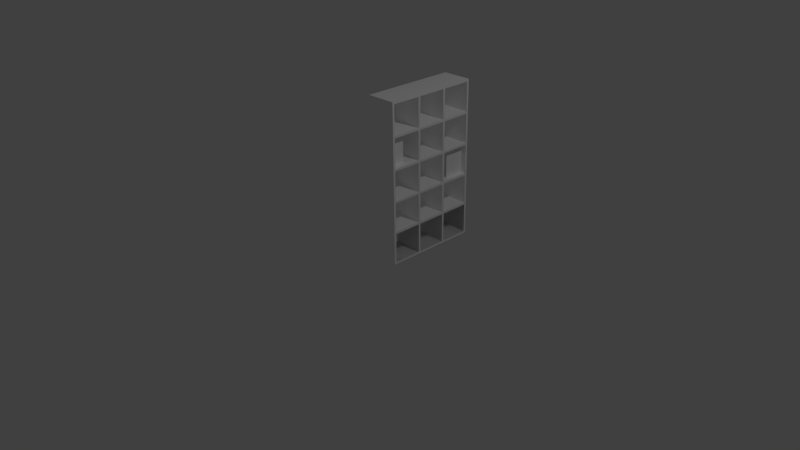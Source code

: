 # Source: bookshelf.blend  (saved by Blender 2.73.0; exported with 4.5.12 LTS)
import bpy
from mathutils import Matrix  # noqa: F401  (used for matrix-valued properties, if any)

bpy.ops.wm.read_factory_settings(use_empty=True)
scene = bpy.context.scene
scene.name = 'Scene'

# ---- collections
col_collection_1 = bpy.data.collections.new('Collection 1'); scene.collection.children.link(col_collection_1)

# ---- materials (node trees are filled in below, after node groups)
mat_books2 = bpy.data.materials.new('books2')
mat_books2.alpha_threshold = 0.0
mat_books2.use_transparent_shadow = False
mat_books2.diffuse_color = (1.0, 1.0, 1.0, 1.0)
mat_books2.roughness = 0.5
mat_books = bpy.data.materials.new('books')
mat_books.alpha_threshold = 0.0
mat_books.use_transparent_shadow = False
mat_books.diffuse_color = (1.0, 1.0, 1.0, 1.0)
mat_books.roughness = 0.5
mat_white = bpy.data.materials.new('white')
mat_white.alpha_threshold = 0.0
mat_white.use_transparent_shadow = False
mat_white.diffuse_color = (1.0, 1.0, 1.0, 1.0)
mat_white.roughness = 0.5
mat_temp = bpy.data.materials.new('temp')
mat_temp.alpha_threshold = 0.0
mat_temp.use_transparent_shadow = False
mat_temp.roughness = 0.5

# ---- material node trees

# ---- world
world_world = bpy.data.worlds.new('World'); scene.world = world_world
world_world.color = (0.05088, 0.05088, 0.05088)
world_world.use_sun_shadow = False
world_world.sun_shadow_jitter_overblur = 0.0
world_world.cycles.sampling_method = 'MANUAL'
world_world.cycles.sample_map_resolution = 256

# ---- cameras
cam_camera = bpy.data.cameras.new('Camera')
cam_camera.clip_end = 100.0
cam_camera.lens = 35.0
cam_camera.sensor_width = 32.0
cam_camera.sensor_height = 18.0
cam_camera.ortho_scale = 7.314
cam_camera.dof.focus_distance = 0.0
cam_camera.dof.aperture_fstop = 128.0

# ---- lights
light_lamp = bpy.data.lights.new('Lamp', 'POINT')
light_lamp.transmission_factor = 0.0
light_lamp.cutoff_distance = 30.0
light_lamp.energy = 100.0
light_lamp.shadow_buffer_clip_start = 1.001
light_lamp.shadow_soft_size = 0.1
light_lamp.shadow_maximum_resolution = 0.006
light_lamp.use_absolute_resolution = True
light_lamp.cycles.use_multiple_importance_sampling = False

# ---- meshes
me_object_3 = bpy.data.meshes.new('object_3')
me_object_3.from_pydata([(0.3246, 1.166, -0.989), (0.3246, 1.166, -1.26), (0.3246, 0.87, -1.26), (0.3246, 0.87, -0.989), (0.0, 0.0, 0.0), (0.0, 0.0, -1.29), (0.4, 0.0, -1.29), (0.4, 0.0, 0.0), (0.0, 0.0, -1.29), (0.0, 2.13, -1.29), (0.4, 2.13, -1.29), (0.4, 0.0, -1.29), (0.0, 2.13, -1.29), (0.0, 2.13, 0.0), (0.4, 2.13, 0.0), (0.4, 2.13, -1.29), (0.0, 2.13, 0.0), (0.0, 0.0, 0.0), (0.4, 0.0, 0.0), (0.4, 2.13, 0.0), (0.0, 0.42, -0.87), (0.0, 0.42, -1.26), (0.4, 0.42, -1.26), (0.4, 0.42, -0.87), (0.0, 0.42, -1.26), (0.0, 0.03, -1.26), (0.4, 0.03, -1.26), (0.4, 0.42, -1.26), (0.0, 0.03, -1.26), (0.0, 0.03, -0.87), (0.4, 0.03, -0.87), (0.4, 0.03, -1.26), (0.0, 0.03, -0.87), (0.0, 0.42, -0.87), (0.4, 0.42, -0.87), (0.4, 0.03, -0.87), (0.0, 0.42, -0.03), (0.0, 0.42, -0.42), (0.4, 0.42, -0.42), (0.4, 0.42, -0.03), (0.0, 0.42, -0.42), (0.0, 0.03, -0.42), (0.4, 0.03, -0.42), (0.4, 0.42, -0.42), (0.0, 0.03, -0.42), (0.0, 0.03, -0.03), (0.4, 0.03, -0.03), (0.4, 0.03, -0.42), (0.0, 0.03, -0.03), (0.0, 0.42, -0.03), (0.4, 0.42, -0.03), (0.4, 0.03, -0.03), (0.0, 0.42, -0.45), (0.0, 0.42, -0.84), (0.4, 0.42, -0.84), (0.4, 0.42, -0.45), (0.0, 0.42, -0.84), (0.0, 0.03, -0.84), (0.4, 0.03, -0.84), (0.4, 0.42, -0.84), (0.0, 0.03, -0.84), (0.0, 0.03, -0.45), (0.4, 0.03, -0.45), (0.4, 0.03, -0.84), (0.0, 0.03, -0.45), (0.0, 0.42, -0.45), (0.4, 0.42, -0.45), (0.4, 0.03, -0.45), (0.0, 1.71, -0.03), (0.0, 2.1, -0.03), (0.4, 2.1, -0.03), (0.4, 1.71, -0.03), (0.0, 2.1, -0.03), (0.0, 2.1, -0.42), (0.4, 2.1, -0.42), (0.4, 2.1, -0.03), (0.0, 2.1, -0.42), (0.0, 1.71, -0.42), (0.4, 1.71, -0.42), (0.4, 2.1, -0.42), (0.0, 1.71, -0.42), (0.0, 1.71, -0.03), (0.4, 1.71, -0.03), (0.4, 1.71, -0.42), (0.0, 1.71, -0.45), (0.0, 2.1, -0.45), (0.4, 2.1, -0.45), (0.4, 1.71, -0.45), (0.0, 2.1, -0.45), (0.0, 2.1, -0.84), (0.4, 2.1, -0.84), (0.4, 2.1, -0.45), (0.0, 2.1, -0.84), (0.0, 1.71, -0.84), (0.4, 1.71, -0.84), (0.4, 2.1, -0.84), (0.0, 1.71, -0.84), (0.0, 1.71, -0.45), (0.4, 1.71, -0.45), (0.4, 1.71, -0.84), (0.0, 1.71, -0.87), (0.0, 2.1, -0.87), (0.4, 2.1, -0.87), (0.4, 1.71, -0.87), (0.0, 2.1, -0.87), (0.0, 2.1, -1.26), (0.4, 2.1, -1.26), (0.4, 2.1, -0.87), (0.0, 2.1, -1.26), (0.0, 1.71, -1.26), (0.4, 1.71, -1.26), (0.4, 2.1, -1.26), (0.0, 1.71, -1.26), (0.0, 1.71, -0.87), (0.4, 1.71, -0.87), (0.4, 1.71, -1.26), (0.0, 1.29, -0.87), (0.0, 1.68, -0.87), (0.4, 1.68, -0.87), (0.4, 1.29, -0.87), (0.0, 1.68, -0.87), (0.0, 1.68, -1.26), (0.4, 1.68, -1.26), (0.4, 1.68, -0.87), (0.0, 1.68, -1.26), (0.0, 1.29, -1.26), (0.4, 1.29, -1.26), (0.4, 1.68, -1.26), (0.0, 1.29, -1.26), (0.0, 1.29, -0.87), (0.4, 1.29, -0.87), (0.4, 1.29, -1.26), (0.0, 1.29, -0.45), (0.0, 1.68, -0.45), (0.4, 1.68, -0.45), (0.4, 1.29, -0.45), (0.0, 1.68, -0.45), (0.0, 1.68, -0.84), (0.4, 1.68, -0.84), (0.4, 1.68, -0.45), (0.0, 1.68, -0.84), (0.0, 1.29, -0.84), (0.4, 1.29, -0.84), (0.4, 1.68, -0.84), (0.0, 1.29, -0.84), (0.0, 1.29, -0.45), (0.4, 1.29, -0.45), (0.4, 1.29, -0.84), (0.0, 1.29, -0.03), (0.0, 1.68, -0.03), (0.4, 1.68, -0.03), (0.4, 1.29, -0.03), (0.0, 1.68, -0.03), (0.0, 1.68, -0.42), (0.4, 1.68, -0.42), (0.4, 1.68, -0.03), (0.0, 1.68, -0.42), (0.0, 1.29, -0.42), (0.4, 1.29, -0.42), (0.4, 1.68, -0.42), (0.0, 1.29, -0.42), (0.0, 1.29, -0.03), (0.4, 1.29, -0.03), (0.4, 1.29, -0.42), (0.0, 0.87, -0.87), (0.0, 1.26, -0.87), (0.4, 1.26, -0.87), (0.4, 0.87, -0.87), (0.0, 1.26, -0.87), (0.0, 1.26, -1.26), (0.4, 1.26, -1.26), (0.4, 1.26, -0.87), (0.0, 1.26, -1.26), (0.0, 0.87, -1.26), (0.4, 0.87, -1.26), (0.4, 1.26, -1.26), (0.0, 0.87, -1.26), (0.0, 0.87, -0.87), (0.4, 0.87, -0.87), (0.4, 0.87, -1.26), (0.0, 0.87, -0.45), (0.0, 1.26, -0.45), (0.4, 1.26, -0.45), (0.4, 0.87, -0.45), (0.0, 1.26, -0.45), (0.0, 1.26, -0.84), (0.4, 1.26, -0.84), (0.4, 1.26, -0.45), (0.0, 1.26, -0.84), (0.0, 0.87, -0.84), (0.4, 0.87, -0.84), (0.4, 1.26, -0.84), (0.0, 0.87, -0.84), (0.0, 0.87, -0.45), (0.4, 0.87, -0.45), (0.4, 0.87, -0.84), (0.0, 0.87, -0.03), (0.0, 1.26, -0.03), (0.4, 1.26, -0.03), (0.4, 0.87, -0.03), (0.0, 1.26, -0.03), (0.0, 1.26, -0.42), (0.4, 1.26, -0.42), (0.4, 1.26, -0.03), (0.0, 1.26, -0.42), (0.0, 0.87, -0.42), (0.4, 0.87, -0.42), (0.4, 1.26, -0.42), (0.0, 0.87, -0.42), (0.0, 0.87, -0.03), (0.4, 0.87, -0.03), (0.4, 0.87, -0.42), (0.0, 0.45, -0.87), (0.0, 0.84, -0.87), (0.4, 0.84, -0.87), (0.4, 0.45, -0.87), (0.0, 0.84, -0.87), (0.0, 0.84, -1.26), (0.4, 0.84, -1.26), (0.4, 0.84, -0.87), (0.0, 0.84, -1.26), (0.0, 0.45, -1.26), (0.4, 0.45, -1.26), (0.4, 0.84, -1.26), (0.0, 0.45, -1.26), (0.0, 0.45, -0.87), (0.4, 0.45, -0.87), (0.4, 0.45, -1.26), (0.0, 0.45, -0.45), (0.0, 0.84, -0.45), (0.4, 0.84, -0.45), (0.4, 0.45, -0.45), (0.0, 0.84, -0.45), (0.0, 0.84, -0.84), (0.4, 0.84, -0.84), (0.4, 0.84, -0.45), (0.0, 0.84, -0.84), (0.0, 0.45, -0.84), (0.4, 0.45, -0.84), (0.4, 0.84, -0.84), (0.0, 0.45, -0.84), (0.0, 0.45, -0.45), (0.4, 0.45, -0.45), (0.4, 0.45, -0.84), (0.0, 0.45, -0.03), (0.0, 0.84, -0.03), (0.4, 0.84, -0.03), (0.4, 0.45, -0.03), (0.0, 0.84, -0.03), (0.0, 0.84, -0.42), (0.4, 0.84, -0.42), (0.4, 0.84, -0.03), (0.0, 0.84, -0.42), (0.0, 0.45, -0.42), (0.4, 0.45, -0.42), (0.4, 0.84, -0.42), (0.0, 0.45, -0.42), (0.0, 0.45, -0.03), (0.4, 0.45, -0.03), (0.4, 0.45, -0.42), (0.0, 0.03, -0.87), (0.0, 0.42, -0.87), (0.4, 0.42, -0.87), (0.4, 0.03, -0.87), (0.0, 0.42, -0.87), (0.0, 0.42, -1.26), (0.4, 0.42, -1.26), (0.4, 0.42, -0.87), (0.0, 0.42, -1.26), (0.0, 0.03, -1.26), (0.4, 0.03, -1.26), (0.4, 0.42, -1.26), (0.0, 0.03, -1.26), (0.0, 0.03, -0.87), (0.4, 0.03, -0.87), (0.4, 0.03, -1.26), (0.0, 0.03, -0.45), (0.0, 0.42, -0.45), (0.4, 0.42, -0.45), (0.4, 0.03, -0.45), (0.0, 0.42, -0.45), (0.0, 0.42, -0.84), (0.4, 0.42, -0.84), (0.4, 0.42, -0.45), (0.0, 0.42, -0.84), (0.0, 0.03, -0.84), (0.4, 0.03, -0.84), (0.4, 0.42, -0.84), (0.0, 0.03, -0.84), (0.0, 0.03, -0.45), (0.4, 0.03, -0.45), (0.4, 0.03, -0.84), (0.0, 0.03, -0.03), (0.0, 0.42, -0.03), (0.4, 0.42, -0.03), (0.4, 0.03, -0.03), (0.0, 0.42, -0.03), (0.0, 0.42, -0.42), (0.4, 0.42, -0.42), (0.4, 0.42, -0.03), (0.0, 0.42, -0.42), (0.0, 0.03, -0.42), (0.4, 0.03, -0.42), (0.4, 0.42, -0.42), (0.0, 0.03, -0.42), (0.0, 0.03, -0.03), (0.4, 0.03, -0.03), (0.4, 0.03, -0.42), (0.0, 0.03, -0.03), (0.0, 0.03, -0.03), (0.0, 0.0, 0.0), (0.0, 0.03, -0.42), (0.0, 0.03, -0.45), (0.0, 0.42, -0.03), (0.0, 0.42, -0.03), (0.0, 0.45, -0.03), (0.0, 0.42, -0.42), (0.0, 0.84, -0.03), (0.0, 0.03, -0.42), (0.0, 0.87, -0.03), (0.0, 0.42, -0.45), (0.0, 0.42, -0.42), (0.0, 0.03, -0.45), (0.0, 0.42, -0.45), (0.0, 0.45, -0.45), (0.0, 0.45, -0.42), (0.0, 0.84, -0.42), (0.0, 0.42, -0.84), (0.0, 0.84, -0.45), (0.0, 0.87, -0.45), (0.0, 0.0, -1.29), (0.0, 0.87, -0.42), (0.0, 2.13, 0.0), (0.0, 1.26, -0.03), (0.0, 1.26, -0.42), (0.0, 1.29, -0.03), (0.0, 1.68, -0.03), (0.0, 1.71, -0.03), (0.0, 1.68, -0.42), (0.0, 2.1, -0.03), (0.0, 2.1, -0.42), (0.0, 1.29, -0.42), (0.0, 1.29, -0.45), (0.0, 1.26, -0.45), (0.0, 1.26, -0.84), (0.0, 1.68, -0.45), (0.0, 1.71, -0.45), (0.0, 1.71, -0.42), (0.0, 1.68, -0.84), (0.0, 2.1, -0.45), (0.0, 2.1, -0.84), (0.0, 0.84, -0.84), (0.0, 0.03, -0.87), (0.0, 0.03, -0.84), (0.0, 0.03, -0.84), (0.0, 0.03, -0.87), (0.0, 0.42, -0.87), (0.0, 0.42, -0.84), (0.0, 0.45, -0.87), (0.0, 0.45, -0.84), (0.0, 0.42, -0.87), (0.0, 0.42, -1.26), (0.0, 0.03, -1.26), (0.0, 0.03, -1.26), (0.0, 0.42, -1.26), (0.0, 0.84, -0.87), (0.0, 0.45, -1.26), (0.0, 0.84, -1.26), (0.0, 0.87, -1.26), (0.0, 0.87, -0.87), (0.0, 0.87, -0.84), (0.0, 1.26, -0.87), (0.0, 1.29, -0.87), (0.0, 1.29, -0.84), (0.0, 1.71, -0.87), (0.0, 1.71, -0.84), (0.0, 1.68, -0.87), (0.0, 1.26, -1.26), (0.0, 1.29, -1.26), (0.0, 2.13, -1.29), (0.0, 1.68, -1.26), (0.0, 1.71, -1.26), (0.0, 2.1, -0.87), (0.0, 2.1, -1.26), (0.4, 0.03, -0.03), (0.4, 0.0, 0.0), (0.4, 0.03, -0.03), (0.4, 0.03, -0.42), (0.4, 0.03, -0.45), (0.4, 0.42, -0.03), (0.4, 0.42, -0.03), (0.4, 0.45, -0.03), (0.4, 0.42, -0.42), (0.4, 0.84, -0.03), (0.4, 0.03, -0.42), (0.4, 0.87, -0.03), (0.4, 0.42, -0.45), (0.4, 0.42, -0.42), (0.4, 0.03, -0.45), (0.4, 0.42, -0.45), (0.4, 0.45, -0.45), (0.4, 0.84, -0.42), (0.4, 0.45, -0.42), (0.4, 0.42, -0.84), (0.4, 0.84, -0.45), (0.4, 0.87, -0.45), (0.4, 0.0, -1.29), (0.4, 0.87, -0.42), (0.4, 2.13, 0.0), (0.4, 1.26, -0.03), (0.4, 1.26, -0.42), (0.4, 1.29, -0.03), (0.4, 1.68, -0.03), (0.4, 1.71, -0.03), (0.4, 1.68, -0.42), (0.4, 2.1, -0.03), (0.4, 2.1, -0.42), (0.4, 1.29, -0.42), (0.4, 1.29, -0.45), (0.4, 1.26, -0.45), (0.4, 1.26, -0.84), (0.4, 1.68, -0.45), (0.4, 1.71, -0.45), (0.4, 1.71, -0.42), (0.4, 1.68, -0.84), (0.4, 2.1, -0.45), (0.4, 2.1, -0.84), (0.4, 0.84, -0.84), (0.4, 0.03, -0.87), (0.4, 0.03, -0.84), (0.4, 0.03, -0.84), (0.4, 0.03, -0.87), (0.4, 0.42, -0.87), (0.4, 0.42, -0.84), (0.4, 0.45, -0.87), (0.4, 0.45, -0.84), (0.4, 0.42, -0.87), (0.4, 0.42, -1.26), (0.4, 0.03, -1.26), (0.4, 0.03, -1.26), (0.4, 0.42, -1.26), (0.4, 0.84, -0.87), (0.4, 0.45, -1.26), (0.4, 0.84, -1.26), (0.4, 0.87, -1.26), (0.4, 0.87, -0.87), (0.4, 0.87, -0.84), (0.4, 1.26, -0.87), (0.4, 1.29, -0.87), (0.4, 1.29, -0.84), (0.4, 1.71, -0.87), (0.4, 1.71, -0.84), (0.4, 1.68, -0.87), (0.4, 1.26, -1.26), (0.4, 1.29, -1.26), (0.4, 2.13, -1.29), (0.4, 1.68, -1.26), (0.4, 1.71, -1.26), (0.4, 2.1, -0.87), (0.4, 2.1, -1.26), (0.2994, 1.586, -0.05295), (0.2994, 1.586, -0.2555), (0.2994, 1.29, -0.2555), (0.2994, 1.29, -0.05295)], [], [(0, 1, 2, 3), (4, 5, 6, 7), (8, 9, 10, 11), (12, 13, 14, 15), (16, 17, 18, 19), (20, 21, 22, 23), (24, 25, 26, 27), (28, 29, 30, 31), (32, 33, 34, 35), (36, 37, 38, 39), (40, 41, 42, 43), (44, 45, 46, 47), (48, 49, 50, 51), (52, 53, 54, 55), (56, 57, 58, 59), (60, 61, 62, 63), (64, 65, 66, 67), (68, 69, 70, 71), (72, 73, 74, 75), (76, 77, 78, 79), (80, 81, 82, 83), (84, 85, 86, 87), (88, 89, 90, 91), (92, 93, 94, 95), (96, 97, 98, 99), (100, 101, 102, 103), (104, 105, 106, 107), (108, 109, 110, 111), (112, 113, 114, 115), (116, 117, 118, 119), (120, 121, 122, 123), (124, 125, 126, 127), (128, 129, 130, 131), (132, 133, 134, 135), (136, 137, 138, 139), (140, 141, 142, 143), (144, 145, 146, 147), (148, 149, 150, 151), (152, 153, 154, 155), (156, 157, 158, 159), (160, 161, 162, 163), (164, 165, 166, 167), (168, 169, 170, 171), (172, 173, 174, 175), (176, 177, 178, 179), (180, 181, 182, 183), (184, 185, 186, 187), (188, 189, 190, 191), (192, 193, 194, 195), (196, 197, 198, 199), (200, 201, 202, 203), (204, 205, 206, 207), (208, 209, 210, 211), (212, 213, 214, 215), (216, 217, 218, 219), (220, 221, 222, 223), (224, 225, 226, 227), (228, 229, 230, 231), (232, 233, 234, 235), (236, 237, 238, 239), (240, 241, 242, 243), (244, 245, 246, 247), (248, 249, 250, 251), (252, 253, 254, 255), (256, 257, 258, 259), (260, 261, 262, 263), (264, 265, 266, 267), (268, 269, 270, 271), (272, 273, 274, 275), (276, 277, 278, 279), (280, 281, 282, 283), (284, 285, 286, 287), (288, 289, 290, 291), (292, 293, 294, 295), (296, 297, 298, 299), (300, 301, 302, 303), (304, 305, 306, 307), (308, 309, 310), (311, 310, 309), (311, 312, 310), (313, 308, 310), (310, 314, 313), (315, 316, 314), (310, 317, 315), (310, 315, 314), (318, 312, 311), (319, 317, 310), (320, 321, 316), (318, 321, 322), (321, 320, 322), (322, 312, 318), (323, 320, 316), (324, 325, 326), (325, 324, 323), (327, 323, 324), (326, 328, 324), (323, 316, 325), (329, 328, 326), (315, 325, 316), (312, 330, 310), (331, 326, 317), (332, 333, 319), (329, 331, 334), (331, 317, 319), (335, 334, 333), (336, 335, 332), (333, 332, 335), (332, 337, 336), (336, 337, 338), (332, 339, 337), (340, 339, 332), (335, 341, 334), (310, 332, 319), (342, 341, 338), (334, 341, 343), (344, 343, 342), (341, 342, 343), (343, 329, 334), (345, 342, 338), (346, 347, 340), (347, 346, 345), (348, 345, 346), (340, 349, 346), (345, 338, 347), (332, 349, 340), (337, 347, 338), (329, 326, 331), (350, 349, 332), (329, 351, 328), (352, 353, 354), (354, 355, 352), (352, 330, 353), (356, 355, 354), (356, 357, 327), (358, 359, 351), (359, 360, 327), (327, 360, 356), (356, 354, 357), (324, 359, 327), (361, 330, 362), (363, 362, 330), (364, 330, 361), (363, 330, 352), (351, 365, 358), (358, 366, 364), (330, 364, 366), (330, 366, 367), (364, 360, 358), (368, 367, 365), (367, 368, 330), (359, 358, 360), (330, 312, 353), (369, 365, 351), (369, 370, 344), (344, 371, 369), (369, 351, 370), (372, 371, 344), (372, 373, 348), (374, 375, 350), (375, 376, 348), (348, 376, 372), (372, 344, 373), (346, 375, 348), (372, 377, 371), (342, 373, 344), (372, 378, 377), (379, 377, 378), (379, 378, 380), (377, 379, 368), (381, 380, 376), (350, 382, 374), (383, 379, 381), (380, 381, 379), (382, 379, 383), (381, 376, 374), (350, 379, 382), (379, 330, 368), (375, 374, 376), (368, 365, 369), (332, 379, 350), (329, 370, 351), (384, 385, 386), (387, 386, 385), (387, 385, 388), (389, 385, 384), (385, 389, 390), (391, 390, 392), (385, 391, 393), (385, 390, 391), (394, 387, 388), (395, 385, 393), (396, 392, 397), (394, 398, 397), (397, 398, 396), (398, 394, 388), (399, 392, 396), (400, 401, 402), (402, 399, 400), (403, 400, 399), (401, 400, 404), (399, 402, 392), (405, 401, 404), (391, 392, 402), (388, 385, 406), (407, 393, 401), (408, 395, 409), (405, 410, 407), (407, 395, 393), (411, 409, 410), (412, 408, 411), (409, 411, 408), (408, 412, 413), (412, 414, 413), (408, 413, 415), (416, 408, 415), (411, 410, 417), (385, 395, 408), (418, 414, 417), (410, 419, 417), (420, 418, 419), (417, 419, 418), (419, 410, 405), (421, 414, 418), (422, 416, 423), (423, 421, 422), (424, 422, 421), (416, 422, 425), (421, 423, 414), (408, 416, 425), (413, 414, 423), (405, 407, 401), (426, 408, 425), (405, 404, 427), (428, 429, 430), (429, 428, 431), (428, 430, 406), (432, 429, 431), (432, 403, 433), (434, 427, 435), (435, 403, 436), (403, 432, 436), (432, 433, 429), (400, 403, 435), (437, 438, 406), (439, 406, 438), (440, 437, 406), (439, 428, 406), (427, 434, 441), (434, 440, 442), (406, 442, 440), (406, 443, 442), (440, 434, 436), (444, 441, 443), (443, 406, 444), (435, 436, 434), (406, 430, 388), (445, 427, 441), (445, 420, 446), (420, 445, 447), (445, 446, 427), (448, 420, 447), (448, 424, 449), (450, 426, 451), (451, 424, 452), (424, 448, 452), (448, 449, 420), (422, 424, 451), (448, 447, 453), (418, 420, 449), (448, 453, 454), (455, 454, 453), (455, 456, 454), (453, 444, 455), (457, 452, 456), (426, 450, 458), (459, 457, 455), (456, 455, 457), (458, 459, 455), (457, 450, 452), (426, 458, 455), (455, 444, 406), (451, 452, 450), (444, 445, 441), (408, 426, 455), (405, 427, 446), (460, 461, 462, 463)])
me_object_3.polygons.foreach_set('material_index', [1, 2, 2, 2, 2, 2, 2, 2, 2, 2, 2, 2, 2, 2, 2, 2, 2, 2, 2, 2, 2, 2, 2, 2, 2, 2, 2, 2, 2, 2, 2, 2, 2, 2, 2, 2, 2, 2, 2, 2, 2, 2, 2, 2, 2, 2, 2, 2, 2, 2, 2, 2, 2, 2, 2, 2, 2, 2, 2, 2, 2, 2, 2, 2, 2, 2, 2, 2, 2, 2, 2, 2, 2, 2, 2, 2, 2, 2, 2, 2, 2, 2, 2, 2, 2, 2, 2, 2, 2, 2, 2, 2, 2, 2, 2, 2, 2, 2, 2, 2, 2, 2, 2, 2, 2, 2, 2, 2, 2, 2, 2, 2, 2, 2, 2, 2, 2, 2, 2, 2, 2, 2, 2, 2, 2, 2, 2, 2, 2, 2, 2, 2, 2, 2, 2, 2, 2, 2, 2, 2, 2, 2, 2, 2, 2, 2, 2, 2, 2, 2, 2, 2, 2, 2, 2, 2, 2, 2, 2, 2, 2, 2, 2, 2, 2, 2, 2, 2, 2, 2, 2, 2, 2, 2, 2, 2, 2, 2, 2, 2, 2, 2, 2, 2, 2, 2, 2, 2, 2, 2, 2, 2, 2, 2, 2, 2, 2, 2, 2, 2, 2, 2, 2, 2, 2, 2, 2, 2, 2, 2, 2, 2, 2, 2, 2, 2, 2, 2, 2, 2, 2, 2, 2, 2, 2, 2, 2, 2, 2, 2, 2, 2, 2, 2, 2, 2, 2, 2, 2, 2, 2, 2, 2, 2, 2, 2, 2, 2, 2, 2, 2, 2, 2, 2, 2, 2, 2, 2, 2, 2, 2, 2, 2, 2, 2, 2, 2, 2, 2, 2, 2, 2, 2, 2, 2, 2, 2, 2, 2, 2, 2, 2, 2, 2, 2, 0])
_uv = me_object_3.uv_layers.new(name='UVMap')
_uv.uv.foreach_set('vector', [1.0, 1.0, 0.0, 1.0, 0.0, 0.0, 1.0, 0.0, 0.0, 0.0, 0.0002739, 0.0, 0.0002739, 0.5671, 0.0, 0.5671, 0.0002739, 0.0, 0.0007261, 0.0, 0.0007261, 0.5671, 0.0002739, 0.5671, 0.0007261, 0.0, 0.0009999, 0.0, 0.0009999, 0.5671, 0.0007261, 0.5671, 0.0009999, 0.0, 0.001452, 0.0, 0.001452, 0.5671, 0.0009999, 0.5671, 0.001452, 0.0, 0.08425, 0.0, 0.08425, 0.5671, 0.001452, 0.5671, 0.08425, 0.0, 0.167, 0.0, 0.167, 0.5671, 0.08425, 0.5671, 0.167, 0.0, 0.2498, 0.0, 0.2498, 0.5671, 0.167, 0.5671, 0.2498, 0.0, 0.3326, 0.0, 0.3326, 0.5671, 0.2498, 0.5671, 0.3326, 0.0, 0.4154, 0.0, 0.4154, 0.5671, 0.3326, 0.5671, 0.4154, 0.0, 0.4982, 0.0, 0.4982, 0.5671, 0.4154, 0.5671, 0.4982, 0.0, 0.581, 0.0, 0.581, 0.5671, 0.4982, 0.5671, 0.581, 0.0, 0.6638, 0.0, 0.6638, 0.5671, 0.581, 0.5671, 0.6638, 0.0, 0.7466, 0.0, 0.7466, 0.5671, 0.6638, 0.5671, 0.7466, 0.0, 0.8294, 0.0, 0.8294, 0.5671, 0.7466, 0.5671, 0.8294, 0.0, 0.9122, 0.0, 0.9122, 0.5671, 0.8294, 0.5671, 0.9122, 0.0, 0.995, 0.0, 0.995, 0.5671, 0.9122, 0.5671, 0.995, 0.0, 0.9951, 0.0, 0.9951, 0.5671, 0.995, 0.5671, 0.9951, 0.0, 0.9952, 0.0, 0.9952, 0.5671, 0.9951, 0.5671, 0.9952, 0.0, 0.9953, 0.0, 0.9953, 0.5671, 0.9952, 0.5671, 0.9953, 0.0, 0.9954, 0.0, 0.9954, 0.5671, 0.9953, 0.5671, 0.9954, 0.0, 0.9954, 0.0, 0.9954, 0.5671, 0.9954, 0.5671, 0.9954, 0.0, 0.9955, 0.0, 0.9955, 0.5671, 0.9954, 0.5671, 0.9955, 0.0, 0.9956, 0.0, 0.9956, 0.5671, 0.9955, 0.5671, 0.9956, 0.0, 0.9957, 0.0, 0.9957, 0.5671, 0.9956, 0.5671, 0.9957, 0.0, 0.9958, 0.0, 0.9958, 0.5671, 0.9957, 0.5671, 0.9958, 0.0, 0.9959, 0.0, 0.9959, 0.5671, 0.9958, 0.5671, 0.9959, 0.0, 0.9959, 0.0, 0.9959, 0.5671, 0.9959, 0.5671, 0.9959, 0.0, 0.996, 0.0, 0.996, 0.5671, 0.9959, 0.5671, 0.996, 0.0, 0.9961, 0.0, 0.9961, 0.5671, 0.996, 0.5671, 0.9961, 0.0, 0.9962, 0.0, 0.9962, 0.5671, 0.9961, 0.5671, 0.9962, 0.0, 0.9963, 0.0, 0.9963, 0.5671, 0.9962, 0.5671, 0.9963, 0.0, 0.9964, 0.0, 0.9964, 0.5671, 0.9963, 0.5671, 0.9964, 0.0, 0.9964, 0.0, 0.9964, 0.5671, 0.9964, 0.5671, 0.9964, 0.0, 0.9965, 0.0, 0.9965, 0.5671, 0.9964, 0.5671, 0.9965, 0.0, 0.9966, 0.0, 0.9966, 0.5671, 0.9965, 0.5671, 0.9966, 0.0, 0.9967, 0.0, 0.9967, 0.5671, 0.9966, 0.5671, 0.9967, 0.0, 0.9968, 0.0, 0.9968, 0.5671, 0.9967, 0.5671, 0.9968, 0.0, 0.9969, 0.0, 0.9969, 0.5671, 0.9968, 0.5671, 0.9969, 0.0, 0.9969, 0.0, 0.9969, 0.5671, 0.9969, 0.5671, 0.9969, 0.0, 0.997, 0.0, 0.997, 0.5671, 0.9969, 0.5671, 0.997, 0.0, 0.9971, 0.0, 0.9971, 0.5671, 0.997, 0.5671, 0.9971, 0.0, 0.9972, 0.0, 0.9972, 0.5671, 0.9971, 0.5671, 0.9972, 0.0, 0.9973, 0.0, 0.9973, 0.5671, 0.9972, 0.5671, 0.9973, 0.0, 0.9974, 0.0, 0.9974, 0.5671, 0.9973, 0.5671, 0.9974, 0.0, 0.9974, 0.0, 0.9974, 0.5671, 0.9974, 0.5671, 0.9974, 0.0, 0.9975, 0.0, 0.9975, 0.5671, 0.9974, 0.5671, 0.9975, 0.0, 0.9976, 0.0, 0.9976, 0.5671, 0.9975, 0.5671, 0.9976, 0.0, 0.9977, 0.0, 0.9977, 0.5671, 0.9976, 0.5671, 0.9977, 0.0, 0.9978, 0.0, 0.9978, 0.5671, 0.9977, 0.5671, 0.9978, 0.0, 0.9978, 0.0, 0.9978, 0.5671, 0.9978, 0.5671, 0.9978, 0.0, 0.9979, 0.0, 0.9979, 0.5671, 0.9978, 0.5671, 0.9979, 0.0, 0.998, 0.0, 0.998, 0.5671, 0.9979, 0.5671, 0.998, 0.0, 0.9981, 0.0, 0.9981, 0.5671, 0.998, 0.5671, 0.9981, 0.0, 0.9982, 0.0, 0.9982, 0.5671, 0.9981, 0.5671, 0.9982, 0.0, 0.9983, 0.0, 0.9983, 0.5671, 0.9982, 0.5671, 0.9983, 0.0, 0.9983, 0.0, 0.9983, 0.5671, 0.9983, 0.5671, 0.9983, 0.0, 0.9984, 0.0, 0.9984, 0.5671, 0.9983, 0.5671, 0.9984, 0.0, 0.9985, 0.0, 0.9985, 0.5671, 0.9984, 0.5671, 0.9985, 0.0, 0.9986, 0.0, 0.9986, 0.5671, 0.9985, 0.5671, 0.9986, 0.0, 0.9987, 0.0, 0.9987, 0.5671, 0.9986, 0.5671, 0.9987, 0.0, 0.9988, 0.0, 0.9988, 0.5671, 0.9987, 0.5671, 0.9988, 0.0, 0.9988, 0.0, 0.9988, 0.5671, 0.9988, 0.5671, 0.9988, 0.0, 0.9989, 0.0, 0.9989, 0.5671, 0.9988, 0.5671, 0.9989, 0.0, 0.999, 0.0, 0.999, 0.5671, 0.9989, 0.5671, 0.999, 0.0, 0.9991, 0.0, 0.9991, 0.5671, 0.999, 0.5671, 0.9991, 0.0, 0.9992, 0.0, 0.9992, 0.5671, 0.9991, 0.5671, 0.9992, 0.0, 0.9993, 0.0, 0.9993, 0.5671, 0.9992, 0.5671, 0.9993, 0.0, 0.9993, 0.0, 0.9993, 0.5671, 0.9993, 0.5671, 0.9993, 0.0, 0.9994, 0.0, 0.9994, 0.5671, 0.9993, 0.5671, 0.9994, 0.0, 0.9995, 0.0, 0.9995, 0.5671, 0.9994, 0.5671, 0.9995, 0.0, 0.9996, 0.0, 0.9996, 0.5671, 0.9995, 0.5671, 0.9996, 0.0, 0.9997, 0.0, 0.9997, 0.5671, 0.9996, 0.5671, 0.9997, 0.0, 0.9998, 0.0, 0.9998, 0.5671, 0.9997, 0.5671, 0.9998, 0.0, 0.9998, 0.0, 0.9998, 0.5671, 0.9998, 0.5671, 0.9998, 0.0, 0.9999, 0.0, 0.9999, 0.5671, 0.9998, 0.5671, 0.9999, 0.0, 1.0, 0.0, 1.0, 0.5671, 0.9999, 0.5671, 0.06014, 0.9899, 0.06014, 0.9899, 0.061, 1.0, 0.06014, 0.8591, 0.061, 1.0, 0.06014, 0.9899, 0.06014, 0.8591, 0.06014, 0.849, 0.061, 1.0, 0.04897, 0.9899, 0.06014, 0.9899, 0.061, 1.0, 0.061, 1.0, 0.04897, 0.9899, 0.04897, 0.9899, 0.04811, 0.9899, 0.04897, 0.8591, 0.04897, 0.9899, 0.061, 1.0, 0.03694, 0.9899, 0.04811, 0.9899, 0.061, 1.0, 0.04811, 0.9899, 0.04897, 0.9899, 0.06014, 0.8591, 0.06014, 0.849, 0.06014, 0.8591, 0.03608, 0.9899, 0.03694, 0.9899, 0.061, 1.0, 0.04897, 0.849, 0.04897, 0.8591, 0.04897, 0.8591, 0.06014, 0.8591, 0.04897, 0.8591, 0.06014, 0.849, 0.04897, 0.8591, 0.04897, 0.849, 0.06014, 0.849, 0.06014, 0.849, 0.06014, 0.849, 0.06014, 0.8591, 0.04897, 0.849, 0.04897, 0.849, 0.04897, 0.8591, 0.04811, 0.849, 0.04811, 0.8591, 0.03694, 0.8591, 0.04811, 0.8591, 0.04811, 0.849, 0.04897, 0.849, 0.04897, 0.7181, 0.04897, 0.849, 0.04811, 0.849, 0.03694, 0.8591, 0.03694, 0.849, 0.04811, 0.849, 0.04897, 0.849, 0.04897, 0.8591, 0.04811, 0.8591, 0.03608, 0.849, 0.03694, 0.849, 0.03694, 0.8591, 0.04811, 0.9899, 0.04811, 0.8591, 0.04897, 0.8591, 0.06014, 0.849, 0.061, 0.5671, 0.061, 1.0, 0.03608, 0.8591, 0.03694, 0.8591, 0.03694, 0.9899, 0.0, 1.0, 0.02491, 0.9899, 0.03608, 0.9899, 0.03608, 0.849, 0.03608, 0.8591, 0.02491, 0.8591, 0.03608, 0.8591, 0.03694, 0.9899, 0.03608, 0.9899, 0.02405, 0.9899, 0.02491, 0.8591, 0.02491, 0.9899, 0.01289, 0.9899, 0.02405, 0.9899, 0.0, 1.0, 0.02491, 0.9899, 0.0, 1.0, 0.02405, 0.9899, 0.0, 1.0, 0.01203, 0.9899, 0.01289, 0.9899, 0.01289, 0.9899, 0.01203, 0.9899, 0.01289, 0.8591, 0.0, 1.0, 0.0008591, 0.9899, 0.01203, 0.9899, 0.0008591, 0.8591, 0.0008591, 0.9899, 0.0, 1.0, 0.02405, 0.9899, 0.02405, 0.8591, 0.02491, 0.8591, 0.061, 1.0, 0.0, 1.0, 0.03608, 0.9899, 0.02405, 0.849, 0.02405, 0.8591, 0.01289, 0.8591, 0.02491, 0.8591, 0.02405, 0.8591, 0.02491, 0.849, 0.02491, 0.7181, 0.02491, 0.849, 0.02405, 0.849, 0.02405, 0.8591, 0.02405, 0.849, 0.02491, 0.849, 0.02491, 0.849, 0.03608, 0.849, 0.02491, 0.8591, 0.01289, 0.849, 0.02405, 0.849, 0.01289, 0.8591, 0.01203, 0.849, 0.01203, 0.8591, 0.0008591, 0.8591, 0.01203, 0.8591, 0.01203, 0.849, 0.01289, 0.849, 0.01289, 0.7181, 0.01289, 0.849, 0.01203, 0.849, 0.0008591, 0.8591, 0.0008591, 0.849, 0.01203, 0.849, 0.01289, 0.849, 0.01289, 0.8591, 0.01203, 0.8591, 0.0, 1.0, 0.0008591, 0.849, 0.0008591, 0.8591, 0.01203, 0.9899, 0.01203, 0.8591, 0.01289, 0.8591, 0.03608, 0.849, 0.03694, 0.8591, 0.03608, 0.8591, 0.0008591, 0.7181, 0.0008591, 0.849, 0.0, 1.0, 0.03608, 0.849, 0.03694, 0.7181, 0.03694, 0.849, 0.06014, 0.7081, 0.06014, 0.7181, 0.06014, 0.7181, 0.06014, 0.7181, 0.06014, 0.7081, 0.06014, 0.7081, 0.06014, 0.7081, 0.061, 0.5671, 0.06014, 0.7181, 0.04897, 0.7081, 0.06014, 0.7081, 0.06014, 0.7181, 0.04897, 0.7081, 0.04897, 0.7181, 0.04897, 0.7181, 0.04811, 0.7081, 0.04811, 0.7181, 0.03694, 0.7181, 0.04811, 0.7181, 0.04897, 0.7081, 0.04897, 0.7181, 0.04897, 0.7181, 0.04897, 0.7081, 0.04897, 0.7081, 0.04897, 0.7081, 0.06014, 0.7181, 0.04897, 0.7181, 0.04811, 0.849, 0.04811, 0.7181, 0.04897, 0.7181, 0.04897, 0.5772, 0.061, 0.5671, 0.06014, 0.5772, 0.06014, 0.5772, 0.06014, 0.5772, 0.061, 0.5671, 0.04897, 0.5772, 0.061, 0.5671, 0.04897, 0.5772, 0.06014, 0.5772, 0.061, 0.5671, 0.06014, 0.7081, 0.03694, 0.7181, 0.03694, 0.7081, 0.04811, 0.7081, 0.04811, 0.7081, 0.04811, 0.5772, 0.04897, 0.5772, 0.061, 0.5671, 0.04897, 0.5772, 0.04811, 0.5772, 0.061, 0.5671, 0.04811, 0.5772, 0.03694, 0.5772, 0.04897, 0.5772, 0.04897, 0.7081, 0.04811, 0.7081, 0.03608, 0.5772, 0.03694, 0.5772, 0.03694, 0.7081, 0.03694, 0.5772, 0.03608, 0.5772, 0.061, 0.5671, 0.04811, 0.7181, 0.04811, 0.7081, 0.04897, 0.7081, 0.061, 0.5671, 0.06014, 0.849, 0.06014, 0.7181, 0.03608, 0.7081, 0.03694, 0.7081, 0.03694, 0.7181, 0.03608, 0.7081, 0.03608, 0.7181, 0.02491, 0.7181, 0.02491, 0.7181, 0.02491, 0.7081, 0.03608, 0.7081, 0.03608, 0.7081, 0.03694, 0.7181, 0.03608, 0.7181, 0.02405, 0.7081, 0.02491, 0.7081, 0.02491, 0.7181, 0.02405, 0.7081, 0.02405, 0.7181, 0.01289, 0.7181, 0.01203, 0.7081, 0.01203, 0.7181, 0.0008591, 0.7181, 0.01203, 0.7181, 0.01289, 0.7081, 0.01289, 0.7181, 0.01289, 0.7181, 0.01289, 0.7081, 0.02405, 0.7081, 0.02405, 0.7081, 0.02491, 0.7181, 0.02405, 0.7181, 0.01203, 0.849, 0.01203, 0.7181, 0.01289, 0.7181, 0.02405, 0.7081, 0.02491, 0.5772, 0.02491, 0.7081, 0.02405, 0.849, 0.02405, 0.7181, 0.02491, 0.7181, 0.02405, 0.7081, 0.02405, 0.5772, 0.02491, 0.5772, 0.0, 0.5671, 0.02491, 0.5772, 0.02405, 0.5772, 0.0, 0.5671, 0.02405, 0.5772, 0.01289, 0.5772, 0.02491, 0.5772, 0.0, 0.5671, 0.03608, 0.5772, 0.01203, 0.5772, 0.01289, 0.5772, 0.01289, 0.7081, 0.0008591, 0.7181, 0.0008591, 0.7081, 0.01203, 0.7081, 0.0008591, 0.5772, 0.0, 0.5671, 0.01203, 0.5772, 0.01289, 0.5772, 0.01203, 0.5772, 0.0, 0.5671, 0.0008591, 0.7081, 0.0, 0.5671, 0.0008591, 0.5772, 0.01203, 0.5772, 0.01289, 0.7081, 0.01203, 0.7081, 0.0008591, 0.7181, 0.0, 0.5671, 0.0008591, 0.7081, 0.0, 0.5671, 0.061, 0.5671, 0.03608, 0.5772, 0.01203, 0.7181, 0.01203, 0.7081, 0.01289, 0.7081, 0.03608, 0.5772, 0.03694, 0.7081, 0.03608, 0.7081, 0.0, 1.0, 0.0, 0.5671, 0.0008591, 0.7181, 0.03608, 0.849, 0.03608, 0.7181, 0.03694, 0.7181, 0.06014, 0.5772, 0.061, 0.5671, 0.06014, 0.5772, 0.06014, 0.7081, 0.06014, 0.5772, 0.061, 0.5671, 0.06014, 0.7081, 0.061, 0.5671, 0.06014, 0.7181, 0.04897, 0.5772, 0.061, 0.5671, 0.06014, 0.5772, 0.061, 0.5671, 0.04897, 0.5772, 0.04897, 0.5772, 0.04811, 0.5772, 0.04897, 0.5772, 0.04897, 0.7081, 0.061, 0.5671, 0.04811, 0.5772, 0.03694, 0.5772, 0.061, 0.5671, 0.04897, 0.5772, 0.04811, 0.5772, 0.06014, 0.7081, 0.06014, 0.7081, 0.06014, 0.7181, 0.03608, 0.5772, 0.061, 0.5671, 0.03694, 0.5772, 0.04897, 0.7181, 0.04897, 0.7081, 0.04897, 0.7081, 0.06014, 0.7081, 0.06014, 0.7181, 0.04897, 0.7081, 0.04897, 0.7081, 0.06014, 0.7181, 0.04897, 0.7181, 0.06014, 0.7181, 0.06014, 0.7081, 0.06014, 0.7181, 0.04897, 0.7181, 0.04897, 0.7081, 0.04897, 0.7181, 0.04811, 0.7181, 0.03694, 0.7081, 0.04811, 0.7081, 0.04811, 0.7081, 0.04897, 0.7181, 0.04811, 0.7181, 0.04897, 0.849, 0.04811, 0.7181, 0.04897, 0.7181, 0.03694, 0.7081, 0.04811, 0.7181, 0.03694, 0.7181, 0.04897, 0.7181, 0.04811, 0.7081, 0.04897, 0.7081, 0.03608, 0.7181, 0.03694, 0.7081, 0.03694, 0.7181, 0.04811, 0.5772, 0.04897, 0.7081, 0.04811, 0.7081, 0.06014, 0.7181, 0.061, 0.5671, 0.061, 1.0, 0.03608, 0.7081, 0.03694, 0.5772, 0.03694, 0.7081, 0.0, 0.5671, 0.03608, 0.5772, 0.02491, 0.5772, 0.03608, 0.7181, 0.02491, 0.7081, 0.03608, 0.7081, 0.03608, 0.7081, 0.03608, 0.5772, 0.03694, 0.5772, 0.02405, 0.5772, 0.02491, 0.5772, 0.02491, 0.7081, 0.01289, 0.5772, 0.0, 0.5671, 0.02405, 0.5772, 0.02491, 0.5772, 0.02405, 0.5772, 0.0, 0.5671, 0.0, 0.5671, 0.01289, 0.5772, 0.01203, 0.5772, 0.01289, 0.5772, 0.01289, 0.7081, 0.01203, 0.5772, 0.0, 0.5671, 0.01203, 0.5772, 0.0008591, 0.5772, 0.0008591, 0.7081, 0.0, 0.5671, 0.0008591, 0.5772, 0.02405, 0.5772, 0.02491, 0.7081, 0.02405, 0.7081, 0.061, 0.5671, 0.03608, 0.5772, 0.0, 0.5671, 0.02405, 0.7181, 0.01289, 0.7081, 0.02405, 0.7081, 0.02491, 0.7081, 0.02491, 0.7181, 0.02405, 0.7081, 0.02491, 0.849, 0.02405, 0.7181, 0.02491, 0.7181, 0.02405, 0.7081, 0.02491, 0.7181, 0.02405, 0.7181, 0.02491, 0.7181, 0.02491, 0.7081, 0.03608, 0.7181, 0.01289, 0.7181, 0.01289, 0.7081, 0.02405, 0.7181, 0.01203, 0.7181, 0.0008591, 0.7081, 0.01203, 0.7081, 0.01203, 0.7081, 0.01289, 0.7181, 0.01203, 0.7181, 0.01289, 0.849, 0.01203, 0.7181, 0.01289, 0.7181, 0.0008591, 0.7081, 0.01203, 0.7181, 0.0008591, 0.7181, 0.01289, 0.7181, 0.01203, 0.7081, 0.01289, 0.7081, 0.0, 0.5671, 0.0008591, 0.7081, 0.0008591, 0.7181, 0.01203, 0.5772, 0.01289, 0.7081, 0.01203, 0.7081, 0.03608, 0.7181, 0.03608, 0.7081, 0.03694, 0.7081, 0.0008591, 0.849, 0.0, 0.5671, 0.0008591, 0.7181, 0.03608, 0.7181, 0.03694, 0.7181, 0.03694, 0.849, 0.06014, 0.8591, 0.06014, 0.849, 0.06014, 0.849, 0.06014, 0.849, 0.06014, 0.8591, 0.06014, 0.8591, 0.06014, 0.8591, 0.06014, 0.849, 0.061, 1.0, 0.04897, 0.8591, 0.06014, 0.849, 0.06014, 0.8591, 0.04897, 0.8591, 0.04897, 0.849, 0.04897, 0.849, 0.04811, 0.8591, 0.03694, 0.849, 0.04811, 0.849, 0.04811, 0.849, 0.04897, 0.849, 0.04897, 0.8591, 0.04897, 0.849, 0.04897, 0.8591, 0.04897, 0.8591, 0.04897, 0.8591, 0.04897, 0.849, 0.06014, 0.849, 0.04811, 0.7181, 0.04897, 0.849, 0.04811, 0.849, 0.04897, 0.9899, 0.06014, 0.9899, 0.061, 1.0, 0.06014, 0.9899, 0.061, 1.0, 0.06014, 0.9899, 0.04897, 0.9899, 0.04897, 0.9899, 0.061, 1.0, 0.06014, 0.9899, 0.06014, 0.8591, 0.061, 1.0, 0.03694, 0.849, 0.04811, 0.8591, 0.03694, 0.8591, 0.04811, 0.8591, 0.04897, 0.9899, 0.04811, 0.9899, 0.061, 1.0, 0.04811, 0.9899, 0.04897, 0.9899, 0.061, 1.0, 0.03694, 0.9899, 0.04811, 0.9899, 0.04897, 0.9899, 0.04811, 0.8591, 0.04897, 0.8591, 0.03608, 0.9899, 0.03694, 0.8591, 0.03694, 0.9899, 0.03694, 0.9899, 0.061, 1.0, 0.03608, 0.9899, 0.04811, 0.849, 0.04897, 0.8591, 0.04811, 0.8591, 0.061, 1.0, 0.06014, 0.849, 0.06014, 0.7181, 0.03608, 0.8591, 0.03694, 0.849, 0.03694, 0.8591, 0.03608, 0.8591, 0.02491, 0.849, 0.03608, 0.849, 0.02491, 0.849, 0.03608, 0.8591, 0.02491, 0.8591, 0.03608, 0.8591, 0.03608, 0.849, 0.03694, 0.849, 0.02405, 0.8591, 0.02491, 0.849, 0.02491, 0.8591, 0.02405, 0.8591, 0.01289, 0.849, 0.02405, 0.849, 0.01203, 0.8591, 0.0008591, 0.849, 0.01203, 0.849, 0.01203, 0.849, 0.01289, 0.849, 0.01289, 0.8591, 0.01289, 0.849, 0.02405, 0.8591, 0.01289, 0.8591, 0.02405, 0.8591, 0.02405, 0.849, 0.02491, 0.849, 0.01203, 0.7181, 0.01289, 0.849, 0.01203, 0.849, 0.02405, 0.8591, 0.02491, 0.8591, 0.02491, 0.9899, 0.02405, 0.7181, 0.02491, 0.849, 0.02405, 0.849, 0.02405, 0.8591, 0.02491, 0.9899, 0.02405, 0.9899, 0.0, 1.0, 0.02405, 0.9899, 0.02491, 0.9899, 0.0, 1.0, 0.01289, 0.9899, 0.02405, 0.9899, 0.02491, 0.9899, 0.03608, 0.9899, 0.0, 1.0, 0.01203, 0.9899, 0.01289, 0.8591, 0.01289, 0.9899, 0.0008591, 0.849, 0.01203, 0.8591, 0.0008591, 0.8591, 0.0008591, 0.9899, 0.01203, 0.9899, 0.0, 1.0, 0.01289, 0.9899, 0.0, 1.0, 0.01203, 0.9899, 0.0008591, 0.8591, 0.0008591, 0.9899, 0.0, 1.0, 0.01203, 0.9899, 0.01203, 0.8591, 0.01289, 0.8591, 0.0008591, 0.849, 0.0008591, 0.8591, 0.0, 1.0, 0.0, 1.0, 0.03608, 0.9899, 0.061, 1.0, 0.01203, 0.849, 0.01289, 0.8591, 0.01203, 0.8591, 0.03608, 0.9899, 0.03608, 0.8591, 0.03694, 0.8591, 0.0, 0.5671, 0.0008591, 0.849, 0.0, 1.0, 0.03608, 0.7181, 0.03694, 0.849, 0.03608, 0.849, 1.0, 1.0, 0.0, 1.0, 0.0, 0.0, 1.0, 0.0])
me_object_3.materials.append(mat_books2)
me_object_3.materials.append(mat_books)
me_object_3.materials.append(mat_white)
me_object_3.materials.append(mat_temp)
me_object_3.use_remesh_preserve_volume = False
me_object_3.use_remesh_preserve_attributes = False
me_object_3.use_mirror_vertex_groups = False
me_object_3.update()

# ---- objects
ob_object_3 = bpy.data.objects.new('object_3', me_object_3)
ob_lamp = bpy.data.objects.new('Lamp', light_lamp)
ob_camera = bpy.data.objects.new('Camera', cam_camera)

# ---- transforms, parenting, visibility, modifiers, constraints
ob_object_3.location = (0.0, 0.0, 0.0)
ob_object_3.rotation_euler = (1.571, -0.0, 0.0)
ob_object_3.lineart.crease_threshold = 0.0
ob_lamp.location = (4.076, 1.005, 5.904)
ob_lamp.rotation_euler = (0.6503, 0.05522, 1.866)
ob_lamp.lock_rotations_4d = False
ob_lamp.empty_display_type = 'ARROWS'
ob_lamp.color = (0.0, 0.0, 0.0, 0.0)
ob_lamp.lineart.crease_threshold = 0.0
ob_camera.location = (7.481, -6.508, 5.344)
ob_camera.rotation_euler = (1.109, 0.01082, 0.8149)
ob_camera.lock_rotations_4d = False
ob_camera.empty_display_type = 'ARROWS'
ob_camera.color = (0.0, 0.0, 0.0, 0.0)
ob_camera.display_type = 'WIRE'
ob_camera.lineart.crease_threshold = 0.0

# ---- collection membership
col_collection_1.objects.link(ob_object_3)
col_collection_1.objects.link(ob_lamp)
col_collection_1.objects.link(ob_camera)

# ---- scene / render settings (as saved in the file)
scene.camera = ob_camera
scene.frame_start = 1; scene.frame_end = 250; scene.frame_set(1)
scene.render.engine = 'BLENDER_EEVEE_NEXT'
scene.render.resolution_percentage = 50
scene.render.dither_intensity = 0.0
scene.cycles.use_denoising = False
scene.cycles.samples = 10
scene.cycles.sampling_pattern = 'TABULATED_SOBOL'
scene.cycles.light_sampling_threshold = 0.0
scene.cycles.use_adaptive_sampling = False
scene.cycles.use_light_tree = False
scene.cycles.blur_glossy = 0.0
scene.cycles.pixel_filter_type = 'GAUSSIAN'
scene.cycles.sample_clamp_indirect = 0.0
scene.view_settings.view_transform = 'Standard'
bpy.context.view_layer.update()
